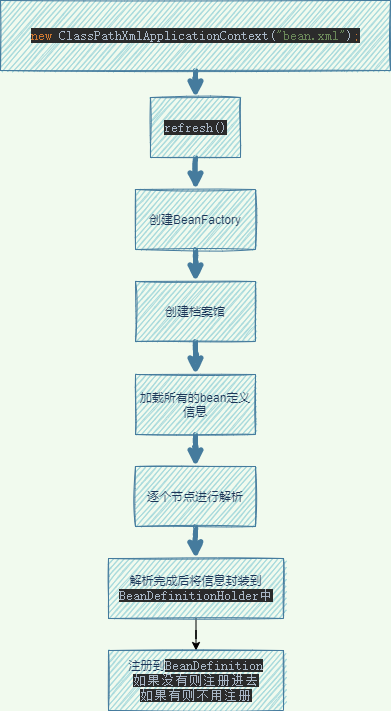

The diagram above was exported from draw.io. Its source (the exported page's mxGraphModel, read from the mxfile embedded in the PNG):
<mxGraphModel dx="1086" dy="966" grid="1" gridSize="10" guides="1" tooltips="1" connect="1" arrows="1" fold="1" page="1" pageScale="1" pageWidth="1100" pageHeight="850" background="#F1FAEE" math="0" shadow="0">
  <root>
    <mxCell id="0" />
    <mxCell id="1" parent="0" />
    <mxCell id="Od4sz0i3mGaDZelXe3fj-3" value="" style="edgeStyle=orthogonalEdgeStyle;orthogonalLoop=1;jettySize=auto;html=1;fillColor=#A8DADC;strokeColor=#457B9D;labelBackgroundColor=#F1FAEE;fontColor=#1D3557;sketch=1;strokeWidth=5;" parent="1" source="Od4sz0i3mGaDZelXe3fj-1" target="Od4sz0i3mGaDZelXe3fj-2" edge="1">
      <mxGeometry relative="1" as="geometry" />
    </mxCell>
    <mxCell id="Od4sz0i3mGaDZelXe3fj-1" value="&lt;pre style=&quot;background-color: #2b2b2b ; color: #a9b7c6 ; font-family: &amp;#34;jetbrains mono&amp;#34; , monospace ; font-size: 9.8pt&quot;&gt;&lt;span style=&quot;color: #cc7832&quot;&gt;new &lt;/span&gt;ClassPathXmlApplicationContext(&lt;span style=&quot;color: #6a8759&quot;&gt;&quot;bean.xml&quot;&lt;/span&gt;)&lt;span style=&quot;color: #cc7832&quot;&gt;;&lt;/span&gt;&lt;/pre&gt;" style="whiteSpace=wrap;html=1;fillColor=#A8DADC;strokeColor=#457B9D;fontColor=#1D3557;sketch=1;" parent="1" vertex="1">
      <mxGeometry x="210" y="90" width="390" height="70" as="geometry" />
    </mxCell>
    <mxCell id="Od4sz0i3mGaDZelXe3fj-5" style="edgeStyle=orthogonalEdgeStyle;rounded=1;sketch=1;orthogonalLoop=1;jettySize=auto;html=1;exitX=0.5;exitY=1;exitDx=0;exitDy=0;entryX=0.5;entryY=0;entryDx=0;entryDy=0;fontColor=#1D3557;strokeColor=#457B9D;strokeWidth=5;fillColor=#A8DADC;" parent="1" source="Od4sz0i3mGaDZelXe3fj-2" target="Od4sz0i3mGaDZelXe3fj-4" edge="1">
      <mxGeometry relative="1" as="geometry" />
    </mxCell>
    <mxCell id="Od4sz0i3mGaDZelXe3fj-2" value="&lt;pre style=&quot;background-color: #2b2b2b ; color: #a9b7c6 ; font-family: &amp;#34;jetbrains mono&amp;#34; , monospace ; font-size: 9.8pt&quot;&gt;refresh()&lt;/pre&gt;" style="whiteSpace=wrap;html=1;fillColor=#A8DADC;strokeColor=#457B9D;fontColor=#1D3557;sketch=1;" parent="1" vertex="1">
      <mxGeometry x="360" y="187" width="90" height="60" as="geometry" />
    </mxCell>
    <mxCell id="Od4sz0i3mGaDZelXe3fj-7" value="" style="edgeStyle=orthogonalEdgeStyle;rounded=1;sketch=1;orthogonalLoop=1;jettySize=auto;html=1;fontColor=#1D3557;strokeColor=#457B9D;strokeWidth=5;fillColor=#A8DADC;" parent="1" source="Od4sz0i3mGaDZelXe3fj-4" target="Od4sz0i3mGaDZelXe3fj-6" edge="1">
      <mxGeometry relative="1" as="geometry" />
    </mxCell>
    <mxCell id="Od4sz0i3mGaDZelXe3fj-4" value="创建BeanFactory" style="rounded=0;whiteSpace=wrap;html=1;sketch=1;fontColor=#1D3557;strokeColor=#457B9D;fillColor=#A8DADC;" parent="1" vertex="1">
      <mxGeometry x="345" y="279" width="120" height="60" as="geometry" />
    </mxCell>
    <mxCell id="Od4sz0i3mGaDZelXe3fj-10" value="" style="edgeStyle=orthogonalEdgeStyle;rounded=1;sketch=1;orthogonalLoop=1;jettySize=auto;html=1;fontColor=#1D3557;strokeColor=#457B9D;strokeWidth=5;fillColor=#A8DADC;" parent="1" source="Od4sz0i3mGaDZelXe3fj-6" target="Od4sz0i3mGaDZelXe3fj-9" edge="1">
      <mxGeometry relative="1" as="geometry" />
    </mxCell>
    <mxCell id="Od4sz0i3mGaDZelXe3fj-6" value="创建档案馆" style="whiteSpace=wrap;html=1;rounded=0;fontColor=#1D3557;strokeColor=#457B9D;fillColor=#A8DADC;sketch=1;" parent="1" vertex="1">
      <mxGeometry x="345" y="371" width="120" height="60" as="geometry" />
    </mxCell>
    <mxCell id="Od4sz0i3mGaDZelXe3fj-12" value="" style="edgeStyle=orthogonalEdgeStyle;rounded=1;sketch=1;orthogonalLoop=1;jettySize=auto;html=1;fontColor=#1D3557;strokeColor=#457B9D;strokeWidth=5;fillColor=#A8DADC;" parent="1" source="Od4sz0i3mGaDZelXe3fj-9" target="Od4sz0i3mGaDZelXe3fj-11" edge="1">
      <mxGeometry relative="1" as="geometry" />
    </mxCell>
    <mxCell id="Od4sz0i3mGaDZelXe3fj-9" value="加载所有的bean定义信息" style="whiteSpace=wrap;html=1;rounded=0;fontColor=#1D3557;strokeColor=#457B9D;fillColor=#A8DADC;sketch=1;" parent="1" vertex="1">
      <mxGeometry x="345" y="464" width="120" height="60" as="geometry" />
    </mxCell>
    <mxCell id="Od4sz0i3mGaDZelXe3fj-14" value="" style="edgeStyle=orthogonalEdgeStyle;rounded=1;sketch=1;orthogonalLoop=1;jettySize=auto;html=1;fontColor=#1D3557;strokeColor=#457B9D;strokeWidth=5;fillColor=#A8DADC;" parent="1" source="Od4sz0i3mGaDZelXe3fj-11" target="Od4sz0i3mGaDZelXe3fj-13" edge="1">
      <mxGeometry relative="1" as="geometry" />
    </mxCell>
    <mxCell id="Od4sz0i3mGaDZelXe3fj-11" value="逐个节点进行解析" style="whiteSpace=wrap;html=1;rounded=0;fontColor=#1D3557;strokeColor=#457B9D;fillColor=#A8DADC;sketch=1;" parent="1" vertex="1">
      <mxGeometry x="345" y="556" width="120" height="60" as="geometry" />
    </mxCell>
    <mxCell id="IOkCbq2tR-CLfLENbifm-2" value="" style="edgeStyle=orthogonalEdgeStyle;rounded=0;orthogonalLoop=1;jettySize=auto;html=1;" edge="1" parent="1" source="Od4sz0i3mGaDZelXe3fj-13" target="IOkCbq2tR-CLfLENbifm-1">
      <mxGeometry relative="1" as="geometry" />
    </mxCell>
    <mxCell id="Od4sz0i3mGaDZelXe3fj-13" value="解析完成后将信息封装到&lt;span style=&quot;background-color: rgb(43 , 43 , 43) ; color: rgb(169 , 183 , 198) ; font-family: &amp;#34;jetbrains mono&amp;#34; , monospace ; font-size: 9.8pt&quot;&gt;BeanDefinitionHolder中&lt;/span&gt;" style="whiteSpace=wrap;html=1;rounded=0;fontColor=#1D3557;strokeColor=#457B9D;fillColor=#A8DADC;sketch=1;" parent="1" vertex="1">
      <mxGeometry x="318" y="648" width="175" height="60" as="geometry" />
    </mxCell>
    <mxCell id="IOkCbq2tR-CLfLENbifm-1" value="注册到&lt;span style=&quot;background-color: rgb(43 , 43 , 43) ; color: rgb(169 , 183 , 198) ; font-family: &amp;#34;jetbrains mono&amp;#34; , monospace ; font-size: 9.8pt&quot;&gt;BeanDefinition&lt;br&gt;如果没有则注册进去&lt;br&gt;如果有则不用注册&lt;br&gt;&lt;/span&gt;" style="whiteSpace=wrap;html=1;rounded=0;fontColor=#1D3557;strokeColor=#457B9D;fillColor=#A8DADC;sketch=1;" vertex="1" parent="1">
      <mxGeometry x="318" y="740" width="175" height="60" as="geometry" />
    </mxCell>
  </root>
</mxGraphModel>